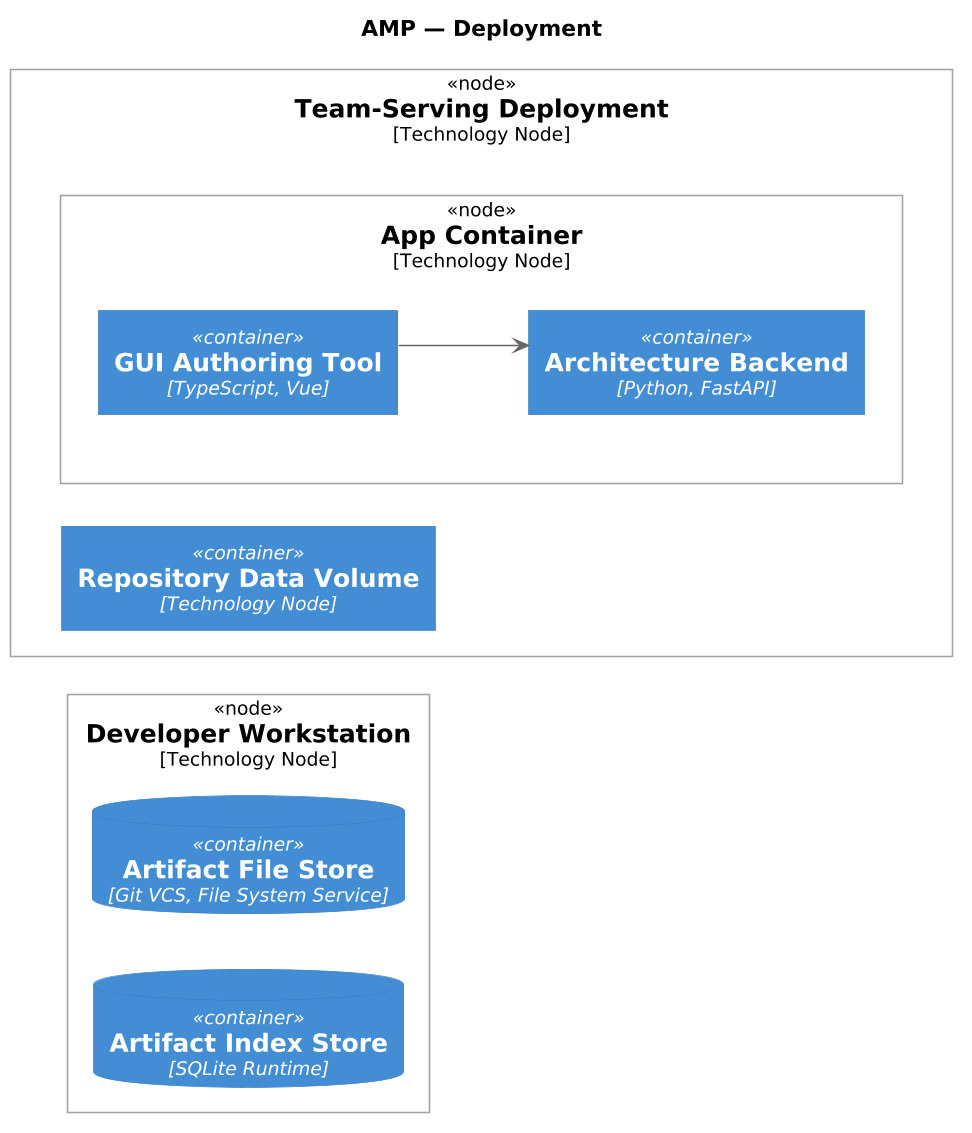

The diagram above was rendered by PlantUML. Its source (embedded in the PNG):
@startuml
skinparamlocked dpi 150
!include <C4/C4_Deployment>
left to right direction
skinparam shadowing false
skinparam linetype ortho
skinparam defaultTextAlignment center
skinparam wrapWidth 240
skinparam maxMessageSize 240

title AMP — Deployment

Deployment_Node(NOD_4EFX7z, "Developer Workstation", "Technology Node") {
  ContainerDb(APP_R_K3YAQ, "Artifact Index Store", "SQLite Runtime")
  ContainerDb(APP_fvvCoDp, "Artifact File Store", "Git VCS, File System Service")
  APP_R_K3YAQ -[hidden]right- APP_fvvCoDp

}
Deployment_Node(NOD_7xNYBF, "Team-Serving Deployment", "Technology Node") {
  Deployment_Node(NOD_Yx71j_C, "App Container", "Technology Node") {
    Container(APP_lmO0mp, "GUI Authoring Tool", "TypeScript, Vue")
    Container(APP_OYEmP1, "Architecture Backend", "Python, FastAPI")
    APP_lmO0mp -[hidden]right- APP_OYEmP1

  }
  Container(NOD_THkLB12, "Repository Data Volume", "Technology Node")
  NOD_Yx71j_C -[hidden]right- NOD_THkLB12

}

APP_lmO0mp --> APP_OYEmP1
@enduml